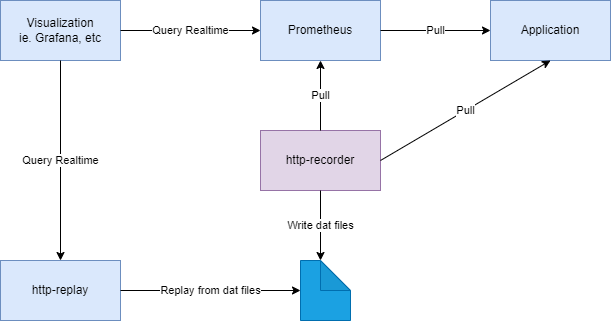

The diagram above was exported from draw.io. Its source (the exported page's mxGraphModel, read from the mxfile embedded in the PNG):
<mxGraphModel dx="782" dy="539" grid="1" gridSize="10" guides="1" tooltips="1" connect="1" arrows="1" fold="1" page="1" pageScale="1" pageWidth="1169" pageHeight="827" math="0" shadow="0">
  <root>
    <mxCell id="0" />
    <mxCell id="1" parent="0" />
    <mxCell id="abUzvsEC3M8wP5SKKWaH-1" value="Application" style="rounded=0;whiteSpace=wrap;html=1;fillColor=#dae8fc;strokeColor=#6c8ebf;" parent="1" vertex="1">
      <mxGeometry x="570" y="160" width="120" height="60" as="geometry" />
    </mxCell>
    <mxCell id="abUzvsEC3M8wP5SKKWaH-2" value="Prometheus" style="rounded=0;whiteSpace=wrap;html=1;fillColor=#dae8fc;strokeColor=#6c8ebf;" parent="1" vertex="1">
      <mxGeometry x="340" y="160" width="120" height="60" as="geometry" />
    </mxCell>
    <mxCell id="abUzvsEC3M8wP5SKKWaH-3" value="http-recorder" style="rounded=0;whiteSpace=wrap;html=1;fillColor=#e1d5e7;strokeColor=#9673a6;" parent="1" vertex="1">
      <mxGeometry x="340" y="290" width="120" height="60" as="geometry" />
    </mxCell>
    <mxCell id="abUzvsEC3M8wP5SKKWaH-4" value="Pull" style="endArrow=classic;html=1;entryX=0;entryY=0.5;entryDx=0;entryDy=0;exitX=1;exitY=0.5;exitDx=0;exitDy=0;" parent="1" source="abUzvsEC3M8wP5SKKWaH-2" target="abUzvsEC3M8wP5SKKWaH-1" edge="1">
      <mxGeometry width="50" height="50" relative="1" as="geometry">
        <mxPoint x="350" y="280" as="sourcePoint" />
        <mxPoint x="400" y="230" as="targetPoint" />
      </mxGeometry>
    </mxCell>
    <mxCell id="abUzvsEC3M8wP5SKKWaH-5" value="Pull" style="endArrow=classic;html=1;entryX=0.5;entryY=1;entryDx=0;entryDy=0;exitX=0.5;exitY=0;exitDx=0;exitDy=0;" parent="1" source="abUzvsEC3M8wP5SKKWaH-3" target="abUzvsEC3M8wP5SKKWaH-2" edge="1">
      <mxGeometry width="50" height="50" relative="1" as="geometry">
        <mxPoint x="470" y="200" as="sourcePoint" />
        <mxPoint x="580" y="200" as="targetPoint" />
      </mxGeometry>
    </mxCell>
    <mxCell id="abUzvsEC3M8wP5SKKWaH-6" value="" style="shape=note;whiteSpace=wrap;html=1;backgroundOutline=1;darkOpacity=0.05;fillColor=#1ba1e2;strokeColor=#006EAF;fontColor=#ffffff;" parent="1" vertex="1">
      <mxGeometry x="380" y="420" width="50" height="60" as="geometry" />
    </mxCell>
    <mxCell id="abUzvsEC3M8wP5SKKWaH-7" value="Write dat files" style="endArrow=classic;html=1;entryX=0;entryY=0;entryDx=20;entryDy=0;entryPerimeter=0;exitX=0.5;exitY=1;exitDx=0;exitDy=0;" parent="1" source="abUzvsEC3M8wP5SKKWaH-3" target="abUzvsEC3M8wP5SKKWaH-6" edge="1">
      <mxGeometry width="50" height="50" relative="1" as="geometry">
        <mxPoint x="350" y="280" as="sourcePoint" />
        <mxPoint x="400" y="230" as="targetPoint" />
      </mxGeometry>
    </mxCell>
    <mxCell id="abUzvsEC3M8wP5SKKWaH-9" value="Visualization&lt;br&gt;ie. Grafana, etc" style="rounded=0;whiteSpace=wrap;html=1;fillColor=#dae8fc;strokeColor=#6c8ebf;" parent="1" vertex="1">
      <mxGeometry x="80" y="160" width="120" height="60" as="geometry" />
    </mxCell>
    <mxCell id="abUzvsEC3M8wP5SKKWaH-10" value="Query Realtime" style="endArrow=classic;html=1;exitX=1;exitY=0.5;exitDx=0;exitDy=0;entryX=0;entryY=0.5;entryDx=0;entryDy=0;" parent="1" source="abUzvsEC3M8wP5SKKWaH-9" target="abUzvsEC3M8wP5SKKWaH-2" edge="1">
      <mxGeometry width="50" height="50" relative="1" as="geometry">
        <mxPoint x="350" y="280" as="sourcePoint" />
        <mxPoint x="400" y="230" as="targetPoint" />
      </mxGeometry>
    </mxCell>
    <mxCell id="abUzvsEC3M8wP5SKKWaH-12" value="Query Realtime" style="endArrow=classic;html=1;entryX=0.5;entryY=0;entryDx=0;entryDy=0;exitX=0.5;exitY=1;exitDx=0;exitDy=0;" parent="1" source="abUzvsEC3M8wP5SKKWaH-9" target="abUzvsEC3M8wP5SKKWaH-13" edge="1">
      <mxGeometry width="50" height="50" relative="1" as="geometry">
        <mxPoint x="210" y="200" as="sourcePoint" />
        <mxPoint x="350" y="200" as="targetPoint" />
      </mxGeometry>
    </mxCell>
    <mxCell id="abUzvsEC3M8wP5SKKWaH-13" value="http-replay" style="rounded=0;whiteSpace=wrap;html=1;fillColor=#dae8fc;strokeColor=#6c8ebf;" parent="1" vertex="1">
      <mxGeometry x="80" y="420" width="120" height="60" as="geometry" />
    </mxCell>
    <mxCell id="abUzvsEC3M8wP5SKKWaH-14" value="Replay from dat files" style="endArrow=classic;html=1;entryX=0;entryY=0.5;entryDx=0;entryDy=0;exitX=1;exitY=0.5;exitDx=0;exitDy=0;entryPerimeter=0;" parent="1" source="abUzvsEC3M8wP5SKKWaH-13" target="abUzvsEC3M8wP5SKKWaH-6" edge="1">
      <mxGeometry width="50" height="50" relative="1" as="geometry">
        <mxPoint x="150" y="230" as="sourcePoint" />
        <mxPoint x="150" y="300" as="targetPoint" />
      </mxGeometry>
    </mxCell>
    <mxCell id="abUzvsEC3M8wP5SKKWaH-15" value="Pull" style="endArrow=classic;html=1;entryX=0.5;entryY=1;entryDx=0;entryDy=0;exitX=1;exitY=0.5;exitDx=0;exitDy=0;" parent="1" source="abUzvsEC3M8wP5SKKWaH-3" target="abUzvsEC3M8wP5SKKWaH-1" edge="1">
      <mxGeometry width="50" height="50" relative="1" as="geometry">
        <mxPoint x="350" y="370" as="sourcePoint" />
        <mxPoint x="400" y="320" as="targetPoint" />
      </mxGeometry>
    </mxCell>
  </root>
</mxGraphModel>